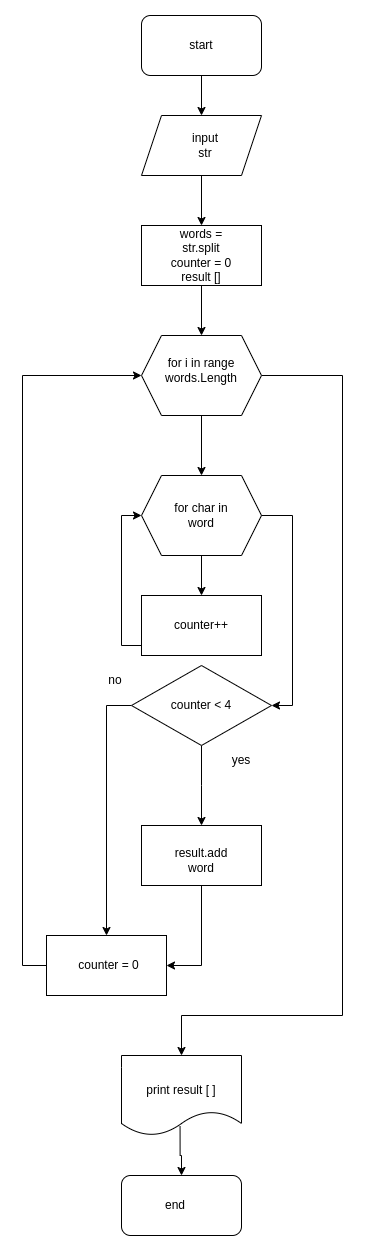

The diagram above was exported from draw.io. Its source (the exported page's mxGraphModel, read from the mxfile embedded in the PNG):
<mxGraphModel dx="1052" dy="589" grid="1" gridSize="10" guides="1" tooltips="1" connect="1" arrows="1" fold="1" page="1" pageScale="1" pageWidth="827" pageHeight="1169" math="0" shadow="0">
  <root>
    <mxCell id="0" />
    <mxCell id="1" parent="0" />
    <mxCell id="kC_bXAyEi_aPDW45nyd_-32" style="edgeStyle=orthogonalEdgeStyle;rounded=0;orthogonalLoop=1;jettySize=auto;html=1;entryX=0.5;entryY=0;entryDx=0;entryDy=0;" edge="1" parent="1" source="kC_bXAyEi_aPDW45nyd_-1" target="kC_bXAyEi_aPDW45nyd_-3">
      <mxGeometry relative="1" as="geometry" />
    </mxCell>
    <mxCell id="kC_bXAyEi_aPDW45nyd_-1" value="" style="rounded=1;whiteSpace=wrap;html=1;" vertex="1" parent="1">
      <mxGeometry x="290" y="30" width="120" height="60" as="geometry" />
    </mxCell>
    <mxCell id="kC_bXAyEi_aPDW45nyd_-2" value="start" style="text;html=1;strokeColor=none;fillColor=none;align=center;verticalAlign=middle;whiteSpace=wrap;rounded=0;" vertex="1" parent="1">
      <mxGeometry x="320" y="45" width="60" height="30" as="geometry" />
    </mxCell>
    <mxCell id="kC_bXAyEi_aPDW45nyd_-33" style="edgeStyle=orthogonalEdgeStyle;rounded=0;orthogonalLoop=1;jettySize=auto;html=1;entryX=0.5;entryY=0;entryDx=0;entryDy=0;" edge="1" parent="1" source="kC_bXAyEi_aPDW45nyd_-3" target="kC_bXAyEi_aPDW45nyd_-5">
      <mxGeometry relative="1" as="geometry" />
    </mxCell>
    <mxCell id="kC_bXAyEi_aPDW45nyd_-3" value="" style="shape=parallelogram;perimeter=parallelogramPerimeter;whiteSpace=wrap;html=1;fixedSize=1;" vertex="1" parent="1">
      <mxGeometry x="290" y="130" width="120" height="60" as="geometry" />
    </mxCell>
    <mxCell id="kC_bXAyEi_aPDW45nyd_-4" value="input&lt;br&gt;str" style="text;html=1;strokeColor=none;fillColor=none;align=center;verticalAlign=middle;whiteSpace=wrap;rounded=0;" vertex="1" parent="1">
      <mxGeometry x="324" y="145" width="60" height="30" as="geometry" />
    </mxCell>
    <mxCell id="kC_bXAyEi_aPDW45nyd_-34" style="edgeStyle=orthogonalEdgeStyle;rounded=0;orthogonalLoop=1;jettySize=auto;html=1;entryX=0.5;entryY=0;entryDx=0;entryDy=0;" edge="1" parent="1" source="kC_bXAyEi_aPDW45nyd_-5" target="kC_bXAyEi_aPDW45nyd_-8">
      <mxGeometry relative="1" as="geometry" />
    </mxCell>
    <mxCell id="kC_bXAyEi_aPDW45nyd_-5" value="" style="rounded=0;whiteSpace=wrap;html=1;" vertex="1" parent="1">
      <mxGeometry x="290" y="240" width="120" height="60" as="geometry" />
    </mxCell>
    <mxCell id="kC_bXAyEi_aPDW45nyd_-6" value="words = str.split&lt;br&gt;counter = 0&lt;br&gt;result []" style="text;html=1;strokeColor=none;fillColor=none;align=center;verticalAlign=middle;whiteSpace=wrap;rounded=0;" vertex="1" parent="1">
      <mxGeometry x="315" y="255" width="70" height="30" as="geometry" />
    </mxCell>
    <mxCell id="kC_bXAyEi_aPDW45nyd_-14" style="edgeStyle=orthogonalEdgeStyle;rounded=0;orthogonalLoop=1;jettySize=auto;html=1;entryX=0;entryY=0.5;entryDx=0;entryDy=0;" edge="1" parent="1" source="kC_bXAyEi_aPDW45nyd_-7" target="kC_bXAyEi_aPDW45nyd_-10">
      <mxGeometry relative="1" as="geometry">
        <Array as="points">
          <mxPoint x="270" y="660" />
          <mxPoint x="270" y="530" />
        </Array>
      </mxGeometry>
    </mxCell>
    <mxCell id="kC_bXAyEi_aPDW45nyd_-7" value="" style="rounded=0;whiteSpace=wrap;html=1;" vertex="1" parent="1">
      <mxGeometry x="290" y="610" width="120" height="60" as="geometry" />
    </mxCell>
    <mxCell id="kC_bXAyEi_aPDW45nyd_-15" style="edgeStyle=orthogonalEdgeStyle;rounded=0;orthogonalLoop=1;jettySize=auto;html=1;entryX=0.5;entryY=0;entryDx=0;entryDy=0;" edge="1" parent="1" source="kC_bXAyEi_aPDW45nyd_-8" target="kC_bXAyEi_aPDW45nyd_-10">
      <mxGeometry relative="1" as="geometry" />
    </mxCell>
    <mxCell id="kC_bXAyEi_aPDW45nyd_-35" style="edgeStyle=orthogonalEdgeStyle;rounded=0;orthogonalLoop=1;jettySize=auto;html=1;" edge="1" parent="1" source="kC_bXAyEi_aPDW45nyd_-8" target="kC_bXAyEi_aPDW45nyd_-36">
      <mxGeometry relative="1" as="geometry">
        <mxPoint x="330" y="1040" as="targetPoint" />
        <Array as="points">
          <mxPoint x="491" y="390" />
          <mxPoint x="491" y="1030" />
          <mxPoint x="330" y="1030" />
        </Array>
      </mxGeometry>
    </mxCell>
    <mxCell id="kC_bXAyEi_aPDW45nyd_-8" value="" style="shape=hexagon;perimeter=hexagonPerimeter2;whiteSpace=wrap;html=1;fixedSize=1;" vertex="1" parent="1">
      <mxGeometry x="290" y="350" width="120" height="80" as="geometry" />
    </mxCell>
    <mxCell id="kC_bXAyEi_aPDW45nyd_-9" value="for i in range words.Length" style="text;html=1;strokeColor=none;fillColor=none;align=center;verticalAlign=middle;whiteSpace=wrap;rounded=0;" vertex="1" parent="1">
      <mxGeometry x="320" y="370" width="60" height="30" as="geometry" />
    </mxCell>
    <mxCell id="kC_bXAyEi_aPDW45nyd_-20" style="edgeStyle=orthogonalEdgeStyle;rounded=0;orthogonalLoop=1;jettySize=auto;html=1;entryX=0.5;entryY=0;entryDx=0;entryDy=0;" edge="1" parent="1" source="kC_bXAyEi_aPDW45nyd_-10" target="kC_bXAyEi_aPDW45nyd_-7">
      <mxGeometry relative="1" as="geometry" />
    </mxCell>
    <mxCell id="kC_bXAyEi_aPDW45nyd_-10" value="" style="shape=hexagon;perimeter=hexagonPerimeter2;whiteSpace=wrap;html=1;fixedSize=1;" vertex="1" parent="1">
      <mxGeometry x="290" y="490" width="120" height="80" as="geometry" />
    </mxCell>
    <mxCell id="kC_bXAyEi_aPDW45nyd_-11" value="for char in word" style="text;html=1;strokeColor=none;fillColor=none;align=center;verticalAlign=middle;whiteSpace=wrap;rounded=0;" vertex="1" parent="1">
      <mxGeometry x="320" y="515" width="60" height="30" as="geometry" />
    </mxCell>
    <mxCell id="kC_bXAyEi_aPDW45nyd_-13" value="counter++" style="text;html=1;strokeColor=none;fillColor=none;align=center;verticalAlign=middle;whiteSpace=wrap;rounded=0;" vertex="1" parent="1">
      <mxGeometry x="320" y="625" width="60" height="30" as="geometry" />
    </mxCell>
    <mxCell id="kC_bXAyEi_aPDW45nyd_-18" value="" style="edgeStyle=orthogonalEdgeStyle;rounded=0;orthogonalLoop=1;jettySize=auto;html=1;entryX=1;entryY=0.5;entryDx=0;entryDy=0;" edge="1" parent="1" source="kC_bXAyEi_aPDW45nyd_-10" target="kC_bXAyEi_aPDW45nyd_-12">
      <mxGeometry relative="1" as="geometry">
        <mxPoint x="410" y="720" as="targetPoint" />
        <mxPoint x="410" y="530" as="sourcePoint" />
        <Array as="points">
          <mxPoint x="441" y="530" />
          <mxPoint x="441" y="720" />
        </Array>
      </mxGeometry>
    </mxCell>
    <mxCell id="kC_bXAyEi_aPDW45nyd_-22" style="edgeStyle=orthogonalEdgeStyle;rounded=0;orthogonalLoop=1;jettySize=auto;html=1;" edge="1" parent="1" source="kC_bXAyEi_aPDW45nyd_-12">
      <mxGeometry relative="1" as="geometry">
        <mxPoint x="350" y="840" as="targetPoint" />
      </mxGeometry>
    </mxCell>
    <mxCell id="kC_bXAyEi_aPDW45nyd_-27" style="edgeStyle=orthogonalEdgeStyle;rounded=0;orthogonalLoop=1;jettySize=auto;html=1;" edge="1" parent="1" source="kC_bXAyEi_aPDW45nyd_-12" target="kC_bXAyEi_aPDW45nyd_-28">
      <mxGeometry relative="1" as="geometry">
        <mxPoint x="250" y="890" as="targetPoint" />
        <Array as="points">
          <mxPoint x="255" y="720" />
        </Array>
      </mxGeometry>
    </mxCell>
    <mxCell id="kC_bXAyEi_aPDW45nyd_-12" value="" style="rhombus;whiteSpace=wrap;html=1;" vertex="1" parent="1">
      <mxGeometry x="280" y="680" width="140" height="80" as="geometry" />
    </mxCell>
    <mxCell id="kC_bXAyEi_aPDW45nyd_-19" value="counter &amp;lt; 4" style="text;html=1;strokeColor=none;fillColor=none;align=center;verticalAlign=middle;whiteSpace=wrap;rounded=0;" vertex="1" parent="1">
      <mxGeometry x="315" y="705" width="70" height="30" as="geometry" />
    </mxCell>
    <mxCell id="kC_bXAyEi_aPDW45nyd_-21" value="yes" style="text;html=1;strokeColor=none;fillColor=none;align=center;verticalAlign=middle;whiteSpace=wrap;rounded=0;" vertex="1" parent="1">
      <mxGeometry x="360" y="760" width="60" height="30" as="geometry" />
    </mxCell>
    <mxCell id="kC_bXAyEi_aPDW45nyd_-24" value="no" style="text;html=1;strokeColor=none;fillColor=none;align=center;verticalAlign=middle;whiteSpace=wrap;rounded=0;" vertex="1" parent="1">
      <mxGeometry x="234" y="680" width="60" height="30" as="geometry" />
    </mxCell>
    <mxCell id="kC_bXAyEi_aPDW45nyd_-29" style="edgeStyle=orthogonalEdgeStyle;rounded=0;orthogonalLoop=1;jettySize=auto;html=1;entryX=1;entryY=0.5;entryDx=0;entryDy=0;" edge="1" parent="1" source="kC_bXAyEi_aPDW45nyd_-25" target="kC_bXAyEi_aPDW45nyd_-28">
      <mxGeometry relative="1" as="geometry" />
    </mxCell>
    <mxCell id="kC_bXAyEi_aPDW45nyd_-25" value="" style="rounded=0;whiteSpace=wrap;html=1;" vertex="1" parent="1">
      <mxGeometry x="290" y="840" width="120" height="60" as="geometry" />
    </mxCell>
    <mxCell id="kC_bXAyEi_aPDW45nyd_-26" value="result.add word" style="text;html=1;strokeColor=none;fillColor=none;align=center;verticalAlign=middle;whiteSpace=wrap;rounded=0;" vertex="1" parent="1">
      <mxGeometry x="320" y="860" width="60" height="30" as="geometry" />
    </mxCell>
    <mxCell id="kC_bXAyEi_aPDW45nyd_-30" style="edgeStyle=orthogonalEdgeStyle;rounded=0;orthogonalLoop=1;jettySize=auto;html=1;entryX=0;entryY=0.5;entryDx=0;entryDy=0;" edge="1" parent="1" source="kC_bXAyEi_aPDW45nyd_-28" target="kC_bXAyEi_aPDW45nyd_-8">
      <mxGeometry relative="1" as="geometry">
        <mxPoint x="170" y="380" as="targetPoint" />
        <Array as="points">
          <mxPoint x="171" y="980" />
          <mxPoint x="171" y="390" />
        </Array>
      </mxGeometry>
    </mxCell>
    <mxCell id="kC_bXAyEi_aPDW45nyd_-28" value="" style="rounded=0;whiteSpace=wrap;html=1;" vertex="1" parent="1">
      <mxGeometry x="195" y="950" width="120" height="60" as="geometry" />
    </mxCell>
    <mxCell id="kC_bXAyEi_aPDW45nyd_-31" value="counter = 0" style="text;html=1;strokeColor=none;fillColor=none;align=center;verticalAlign=middle;whiteSpace=wrap;rounded=0;" vertex="1" parent="1">
      <mxGeometry x="225" y="965" width="65" height="30" as="geometry" />
    </mxCell>
    <mxCell id="kC_bXAyEi_aPDW45nyd_-39" style="edgeStyle=orthogonalEdgeStyle;rounded=0;orthogonalLoop=1;jettySize=auto;html=1;entryX=0.5;entryY=0;entryDx=0;entryDy=0;exitX=0.488;exitY=0.883;exitDx=0;exitDy=0;exitPerimeter=0;" edge="1" parent="1" source="kC_bXAyEi_aPDW45nyd_-36" target="kC_bXAyEi_aPDW45nyd_-37">
      <mxGeometry relative="1" as="geometry" />
    </mxCell>
    <mxCell id="kC_bXAyEi_aPDW45nyd_-36" value="" style="shape=document;whiteSpace=wrap;html=1;boundedLbl=1;" vertex="1" parent="1">
      <mxGeometry x="270" y="1070" width="120" height="80" as="geometry" />
    </mxCell>
    <mxCell id="kC_bXAyEi_aPDW45nyd_-37" value="" style="rounded=1;whiteSpace=wrap;html=1;" vertex="1" parent="1">
      <mxGeometry x="270" y="1190" width="120" height="60" as="geometry" />
    </mxCell>
    <mxCell id="kC_bXAyEi_aPDW45nyd_-38" value="end" style="text;html=1;strokeColor=none;fillColor=none;align=center;verticalAlign=middle;whiteSpace=wrap;rounded=0;" vertex="1" parent="1">
      <mxGeometry x="294" y="1205" width="60" height="30" as="geometry" />
    </mxCell>
    <mxCell id="kC_bXAyEi_aPDW45nyd_-40" value="print result [ ]" style="text;html=1;strokeColor=none;fillColor=none;align=center;verticalAlign=middle;whiteSpace=wrap;rounded=0;" vertex="1" parent="1">
      <mxGeometry x="290" y="1090" width="80" height="30" as="geometry" />
    </mxCell>
  </root>
</mxGraphModel>